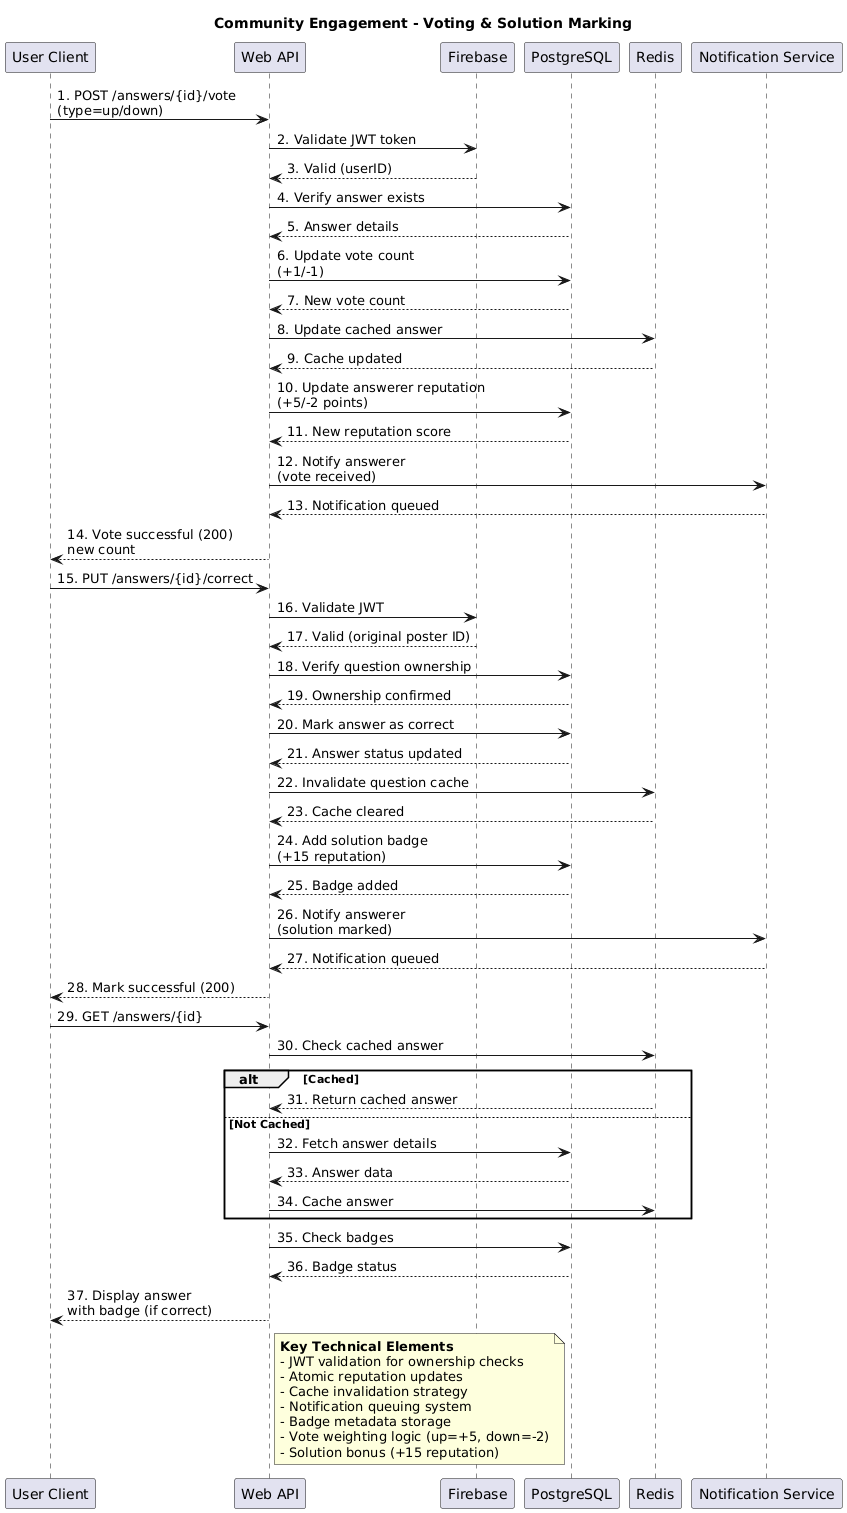

The diagram above was rendered by PlantUML. Its source (embedded in the PNG):
@startuml
title Community Engagement - Voting & Solution Marking
participant "User Client" as UC
participant "Web API" as API
participant "Firebase" as Auth
participant "PostgreSQL" as DB
participant "Redis" as Cache
participant "Notification Service" as Notify

box "Voting Workflow"
UC -> API: 1. POST /answers/{id}/vote\n(type=up/down)
API -> Auth: 2. Validate JWT token
Auth --> API: 3. Valid (userID)
API -> DB: 4. Verify answer exists
DB --> API: 5. Answer details
API -> DB: 6. Update vote count\n(+1/-1)
DB --> API: 7. New vote count
API -> Cache: 8. Update cached answer
Cache --> API: 9. Cache updated
API -> DB: 10. Update answerer reputation\n(+5/-2 points)
DB --> API: 11. New reputation score
API -> Notify: 12. Notify answerer\n(vote received)
Notify --> API: 13. Notification queued
API --> UC: 14. Vote successful (200)\nnew count
end box

box "Mark Correct Workflow"
UC -> API: 15. PUT /answers/{id}/correct
API -> Auth: 16. Validate JWT
Auth --> API: 17. Valid (original poster ID)
API -> DB: 18. Verify question ownership
DB --> API: 19. Ownership confirmed
API -> DB: 20. Mark answer as correct
DB --> API: 21. Answer status updated
API -> Cache: 22. Invalidate question cache
Cache --> API: 23. Cache cleared
API -> DB: 24. Add solution badge\n(+15 reputation)
DB --> API: 25. Badge added
API -> Notify: 26. Notify answerer\n(solution marked)
Notify --> API: 27. Notification queued
API --> UC: 28. Mark successful (200)
end box

box "Answer Display"
UC -> API: 29. GET /answers/{id}
API -> Cache: 30. Check cached answer
alt Cached
    Cache --> API: 31. Return cached answer
else Not Cached
    API -> DB: 32. Fetch answer details
    DB --> API: 33. Answer data
    API -> Cache: 34. Cache answer
end
API -> DB: 35. Check badges
DB --> API: 36. Badge status
API --> UC: 37. Display answer\nwith badge (if correct)
end box

note right of API
**Key Technical Elements**
- JWT validation for ownership checks
- Atomic reputation updates
- Cache invalidation strategy
- Notification queuing system
- Badge metadata storage
- Vote weighting logic (up=+5, down=-2)
- Solution bonus (+15 reputation)
end note
@enduml